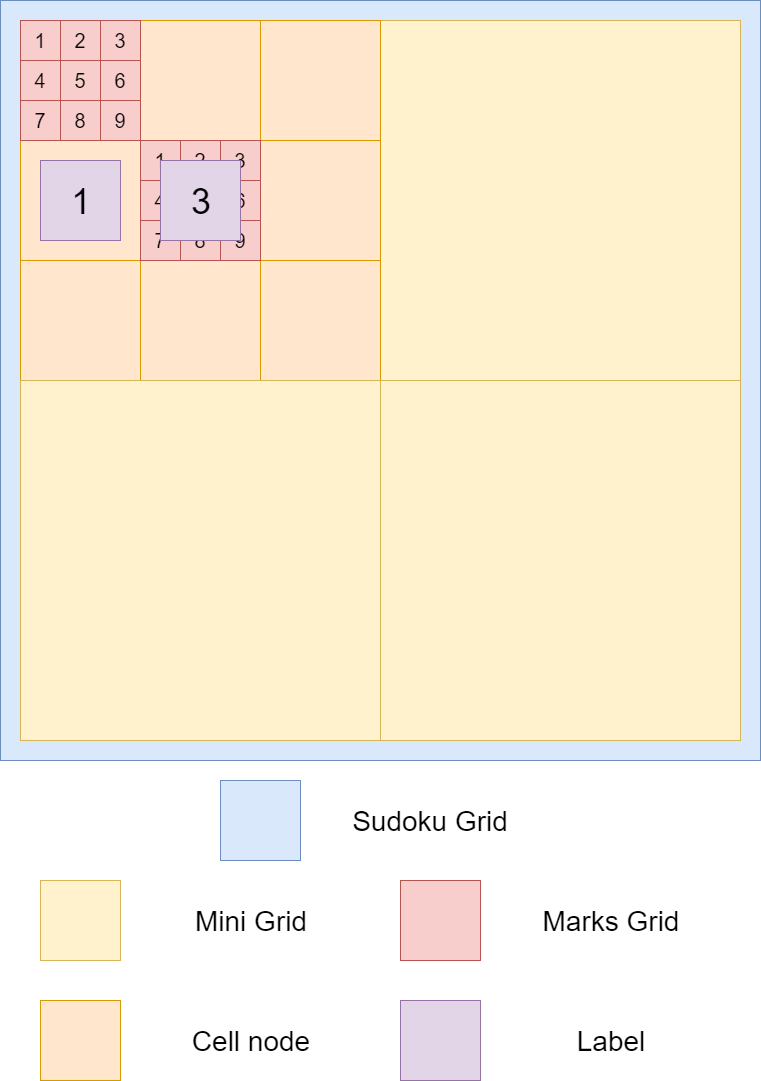

The diagram above was exported from draw.io. Its source (the exported page's mxGraphModel, read from the mxfile embedded in the PNG):
<mxGraphModel dx="1408" dy="552" grid="0" gridSize="10" guides="1" tooltips="1" connect="1" arrows="1" fold="1" page="1" pageScale="1" pageWidth="827" pageHeight="1169" math="0" shadow="0">
  <root>
    <mxCell id="0" />
    <mxCell id="1" parent="0" />
    <mxCell id="ybzE-jOW4aL0E0tktC8N-68" value="" style="whiteSpace=wrap;html=1;aspect=fixed;fillColor=#dae8fc;strokeColor=#6c8ebf;" vertex="1" parent="1">
      <mxGeometry x="40" y="40" width="760" height="760" as="geometry" />
    </mxCell>
    <mxCell id="ybzE-jOW4aL0E0tktC8N-3" value="" style="whiteSpace=wrap;html=1;aspect=fixed;" vertex="1" parent="1">
      <mxGeometry x="60" y="60" width="360" height="360" as="geometry" />
    </mxCell>
    <mxCell id="ybzE-jOW4aL0E0tktC8N-23" value="" style="whiteSpace=wrap;html=1;aspect=fixed;fillColor=#fff2cc;strokeColor=#d6b656;" vertex="1" parent="1">
      <mxGeometry x="420" y="60" width="360" height="360" as="geometry" />
    </mxCell>
    <mxCell id="ybzE-jOW4aL0E0tktC8N-25" value="" style="whiteSpace=wrap;html=1;aspect=fixed;fillColor=#ffe6cc;strokeColor=#d79b00;" vertex="1" parent="1">
      <mxGeometry x="180" y="60" width="120" height="120" as="geometry" />
    </mxCell>
    <mxCell id="ybzE-jOW4aL0E0tktC8N-26" value="" style="whiteSpace=wrap;html=1;aspect=fixed;fillColor=#ffe6cc;strokeColor=#d79b00;" vertex="1" parent="1">
      <mxGeometry x="60" y="60" width="120" height="120" as="geometry" />
    </mxCell>
    <mxCell id="ybzE-jOW4aL0E0tktC8N-27" value="" style="whiteSpace=wrap;html=1;aspect=fixed;fillColor=#ffe6cc;strokeColor=#d79b00;" vertex="1" parent="1">
      <mxGeometry x="300" y="60" width="120" height="120" as="geometry" />
    </mxCell>
    <mxCell id="ybzE-jOW4aL0E0tktC8N-28" value="" style="whiteSpace=wrap;html=1;aspect=fixed;fillColor=#ffe6cc;strokeColor=#d79b00;" vertex="1" parent="1">
      <mxGeometry x="180" y="180" width="120" height="120" as="geometry" />
    </mxCell>
    <mxCell id="ybzE-jOW4aL0E0tktC8N-29" value="" style="whiteSpace=wrap;html=1;aspect=fixed;fillColor=#ffe6cc;strokeColor=#d79b00;" vertex="1" parent="1">
      <mxGeometry x="60" y="180" width="120" height="120" as="geometry" />
    </mxCell>
    <mxCell id="ybzE-jOW4aL0E0tktC8N-30" value="" style="whiteSpace=wrap;html=1;aspect=fixed;fillColor=#ffe6cc;strokeColor=#d79b00;" vertex="1" parent="1">
      <mxGeometry x="300" y="180" width="120" height="120" as="geometry" />
    </mxCell>
    <mxCell id="ybzE-jOW4aL0E0tktC8N-31" value="" style="whiteSpace=wrap;html=1;aspect=fixed;fillColor=#ffe6cc;strokeColor=#d79b00;" vertex="1" parent="1">
      <mxGeometry x="180" y="300" width="120" height="120" as="geometry" />
    </mxCell>
    <mxCell id="ybzE-jOW4aL0E0tktC8N-32" value="" style="whiteSpace=wrap;html=1;aspect=fixed;fillColor=#ffe6cc;strokeColor=#d79b00;" vertex="1" parent="1">
      <mxGeometry x="60" y="300" width="120" height="120" as="geometry" />
    </mxCell>
    <mxCell id="ybzE-jOW4aL0E0tktC8N-33" value="" style="whiteSpace=wrap;html=1;aspect=fixed;fillColor=#ffe6cc;strokeColor=#d79b00;" vertex="1" parent="1">
      <mxGeometry x="300" y="300" width="120" height="120" as="geometry" />
    </mxCell>
    <mxCell id="ybzE-jOW4aL0E0tktC8N-34" value="" style="whiteSpace=wrap;html=1;aspect=fixed;fillColor=#fff2cc;strokeColor=#d6b656;" vertex="1" parent="1">
      <mxGeometry x="60" y="420" width="360" height="360" as="geometry" />
    </mxCell>
    <mxCell id="ybzE-jOW4aL0E0tktC8N-35" value="" style="whiteSpace=wrap;html=1;aspect=fixed;fillColor=#fff2cc;strokeColor=#d6b656;" vertex="1" parent="1">
      <mxGeometry x="420" y="420" width="360" height="360" as="geometry" />
    </mxCell>
    <mxCell id="ybzE-jOW4aL0E0tktC8N-40" value="" style="whiteSpace=wrap;html=1;aspect=fixed;fillColor=#f8cecc;strokeColor=#b85450;" vertex="1" parent="1">
      <mxGeometry x="60" y="60" width="40" height="40" as="geometry" />
    </mxCell>
    <mxCell id="ybzE-jOW4aL0E0tktC8N-41" value="" style="whiteSpace=wrap;html=1;aspect=fixed;fillColor=#f8cecc;strokeColor=#b85450;" vertex="1" parent="1">
      <mxGeometry x="100" y="60" width="40" height="40" as="geometry" />
    </mxCell>
    <mxCell id="ybzE-jOW4aL0E0tktC8N-42" value="" style="whiteSpace=wrap;html=1;aspect=fixed;fillColor=#f8cecc;strokeColor=#b85450;" vertex="1" parent="1">
      <mxGeometry x="140" y="60" width="40" height="40" as="geometry" />
    </mxCell>
    <mxCell id="ybzE-jOW4aL0E0tktC8N-43" value="" style="whiteSpace=wrap;html=1;aspect=fixed;fillColor=#f8cecc;strokeColor=#b85450;" vertex="1" parent="1">
      <mxGeometry x="60" y="100" width="40" height="40" as="geometry" />
    </mxCell>
    <mxCell id="ybzE-jOW4aL0E0tktC8N-44" value="" style="whiteSpace=wrap;html=1;aspect=fixed;fillColor=#f8cecc;strokeColor=#b85450;" vertex="1" parent="1">
      <mxGeometry x="100" y="100" width="40" height="40" as="geometry" />
    </mxCell>
    <mxCell id="ybzE-jOW4aL0E0tktC8N-45" value="" style="whiteSpace=wrap;html=1;aspect=fixed;fillColor=#f8cecc;strokeColor=#b85450;" vertex="1" parent="1">
      <mxGeometry x="140" y="100" width="40" height="40" as="geometry" />
    </mxCell>
    <mxCell id="ybzE-jOW4aL0E0tktC8N-46" value="" style="whiteSpace=wrap;html=1;aspect=fixed;fillColor=#f8cecc;strokeColor=#b85450;" vertex="1" parent="1">
      <mxGeometry x="60" y="140" width="40" height="40" as="geometry" />
    </mxCell>
    <mxCell id="ybzE-jOW4aL0E0tktC8N-47" value="" style="whiteSpace=wrap;html=1;aspect=fixed;fillColor=#f8cecc;strokeColor=#b85450;" vertex="1" parent="1">
      <mxGeometry x="100" y="140" width="40" height="40" as="geometry" />
    </mxCell>
    <mxCell id="ybzE-jOW4aL0E0tktC8N-48" value="" style="whiteSpace=wrap;html=1;aspect=fixed;fillColor=#f8cecc;strokeColor=#b85450;" vertex="1" parent="1">
      <mxGeometry x="140" y="140" width="40" height="40" as="geometry" />
    </mxCell>
    <mxCell id="ybzE-jOW4aL0E0tktC8N-49" value="" style="whiteSpace=wrap;html=1;aspect=fixed;fillColor=#f8cecc;strokeColor=#b85450;" vertex="1" parent="1">
      <mxGeometry x="180" y="180" width="40" height="40" as="geometry" />
    </mxCell>
    <mxCell id="ybzE-jOW4aL0E0tktC8N-50" value="" style="whiteSpace=wrap;html=1;aspect=fixed;fillColor=#f8cecc;strokeColor=#b85450;" vertex="1" parent="1">
      <mxGeometry x="220" y="180" width="40" height="40" as="geometry" />
    </mxCell>
    <mxCell id="ybzE-jOW4aL0E0tktC8N-51" value="" style="whiteSpace=wrap;html=1;aspect=fixed;fillColor=#f8cecc;strokeColor=#b85450;" vertex="1" parent="1">
      <mxGeometry x="260" y="180" width="40" height="40" as="geometry" />
    </mxCell>
    <mxCell id="ybzE-jOW4aL0E0tktC8N-52" value="" style="whiteSpace=wrap;html=1;aspect=fixed;fillColor=#f8cecc;strokeColor=#b85450;" vertex="1" parent="1">
      <mxGeometry x="180" y="220" width="40" height="40" as="geometry" />
    </mxCell>
    <mxCell id="ybzE-jOW4aL0E0tktC8N-53" value="" style="whiteSpace=wrap;html=1;aspect=fixed;fillColor=#f8cecc;strokeColor=#b85450;" vertex="1" parent="1">
      <mxGeometry x="220" y="220" width="40" height="40" as="geometry" />
    </mxCell>
    <mxCell id="ybzE-jOW4aL0E0tktC8N-54" value="" style="whiteSpace=wrap;html=1;aspect=fixed;fillColor=#f8cecc;strokeColor=#b85450;" vertex="1" parent="1">
      <mxGeometry x="260" y="220" width="40" height="40" as="geometry" />
    </mxCell>
    <mxCell id="ybzE-jOW4aL0E0tktC8N-55" value="" style="whiteSpace=wrap;html=1;aspect=fixed;fillColor=#f8cecc;strokeColor=#b85450;" vertex="1" parent="1">
      <mxGeometry x="180" y="260" width="40" height="40" as="geometry" />
    </mxCell>
    <mxCell id="ybzE-jOW4aL0E0tktC8N-56" value="" style="whiteSpace=wrap;html=1;aspect=fixed;fillColor=#f8cecc;strokeColor=#b85450;" vertex="1" parent="1">
      <mxGeometry x="220" y="260" width="40" height="40" as="geometry" />
    </mxCell>
    <mxCell id="ybzE-jOW4aL0E0tktC8N-57" value="" style="whiteSpace=wrap;html=1;aspect=fixed;fillColor=#f8cecc;strokeColor=#b85450;" vertex="1" parent="1">
      <mxGeometry x="260" y="260" width="40" height="40" as="geometry" />
    </mxCell>
    <mxCell id="ybzE-jOW4aL0E0tktC8N-58" value="" style="whiteSpace=wrap;html=1;aspect=fixed;fillColor=#e1d5e7;strokeColor=#9673a6;" vertex="1" parent="1">
      <mxGeometry x="80" y="200" width="80" height="80" as="geometry" />
    </mxCell>
    <mxCell id="ybzE-jOW4aL0E0tktC8N-60" value="" style="whiteSpace=wrap;html=1;aspect=fixed;fillColor=#fff2cc;strokeColor=#d6b656;" vertex="1" parent="1">
      <mxGeometry x="80" y="920" width="80" height="80" as="geometry" />
    </mxCell>
    <mxCell id="ybzE-jOW4aL0E0tktC8N-61" value="" style="whiteSpace=wrap;html=1;aspect=fixed;fillColor=#ffe6cc;strokeColor=#d79b00;" vertex="1" parent="1">
      <mxGeometry x="80" y="1040" width="80" height="80" as="geometry" />
    </mxCell>
    <mxCell id="ybzE-jOW4aL0E0tktC8N-62" value="" style="whiteSpace=wrap;html=1;aspect=fixed;fillColor=#f8cecc;strokeColor=#b85450;" vertex="1" parent="1">
      <mxGeometry x="440" y="920" width="80" height="80" as="geometry" />
    </mxCell>
    <mxCell id="ybzE-jOW4aL0E0tktC8N-63" value="" style="whiteSpace=wrap;html=1;aspect=fixed;fillColor=#e1d5e7;strokeColor=#9673a6;" vertex="1" parent="1">
      <mxGeometry x="440" y="1040" width="80" height="80" as="geometry" />
    </mxCell>
    <mxCell id="ybzE-jOW4aL0E0tktC8N-64" value="&lt;font style=&quot;font-size: 28px&quot;&gt;Mini Grid&lt;/font&gt;" style="text;html=1;strokeColor=none;fillColor=none;align=center;verticalAlign=middle;whiteSpace=wrap;rounded=0;" vertex="1" parent="1">
      <mxGeometry x="200" y="920" width="180" height="80" as="geometry" />
    </mxCell>
    <mxCell id="ybzE-jOW4aL0E0tktC8N-65" value="&lt;font style=&quot;font-size: 28px&quot;&gt;Cell node&lt;/font&gt;" style="text;html=1;strokeColor=none;fillColor=none;align=center;verticalAlign=middle;whiteSpace=wrap;rounded=0;" vertex="1" parent="1">
      <mxGeometry x="200" y="1040" width="180" height="80" as="geometry" />
    </mxCell>
    <mxCell id="ybzE-jOW4aL0E0tktC8N-66" value="&lt;font style=&quot;font-size: 28px&quot;&gt;Marks Grid&lt;/font&gt;" style="text;html=1;strokeColor=none;fillColor=none;align=center;verticalAlign=middle;whiteSpace=wrap;rounded=0;" vertex="1" parent="1">
      <mxGeometry x="560" y="920" width="180" height="80" as="geometry" />
    </mxCell>
    <mxCell id="ybzE-jOW4aL0E0tktC8N-67" value="&lt;font style=&quot;font-size: 28px&quot;&gt;Label&lt;/font&gt;" style="text;html=1;strokeColor=none;fillColor=none;align=center;verticalAlign=middle;whiteSpace=wrap;rounded=0;" vertex="1" parent="1">
      <mxGeometry x="560" y="1040" width="180" height="80" as="geometry" />
    </mxCell>
    <mxCell id="ybzE-jOW4aL0E0tktC8N-69" value="" style="whiteSpace=wrap;html=1;aspect=fixed;fillColor=#dae8fc;strokeColor=#6c8ebf;" vertex="1" parent="1">
      <mxGeometry x="260" y="820" width="80" height="80" as="geometry" />
    </mxCell>
    <mxCell id="ybzE-jOW4aL0E0tktC8N-70" value="&lt;font style=&quot;font-size: 28px&quot;&gt;Sudoku Grid&lt;/font&gt;" style="text;html=1;strokeColor=none;fillColor=none;align=center;verticalAlign=middle;whiteSpace=wrap;rounded=0;" vertex="1" parent="1">
      <mxGeometry x="380" y="820" width="180" height="80" as="geometry" />
    </mxCell>
    <mxCell id="ybzE-jOW4aL0E0tktC8N-71" value="&lt;font style=&quot;font-size: 36px&quot;&gt;1&lt;br&gt;&lt;/font&gt;" style="text;html=1;strokeColor=none;fillColor=none;align=center;verticalAlign=middle;whiteSpace=wrap;rounded=0;" vertex="1" parent="1">
      <mxGeometry x="100" y="230" width="40" height="20" as="geometry" />
    </mxCell>
    <mxCell id="ybzE-jOW4aL0E0tktC8N-73" value="&lt;font&gt;&lt;font style=&quot;font-size: 20px&quot;&gt;1&lt;/font&gt;&lt;br&gt;&lt;/font&gt;" style="text;html=1;strokeColor=none;fillColor=none;align=center;verticalAlign=middle;whiteSpace=wrap;rounded=0;" vertex="1" parent="1">
      <mxGeometry x="60" y="70" width="40" height="20" as="geometry" />
    </mxCell>
    <mxCell id="ybzE-jOW4aL0E0tktC8N-74" value="&lt;font&gt;&lt;font style=&quot;font-size: 20px&quot;&gt;2&lt;/font&gt;&lt;br&gt;&lt;/font&gt;" style="text;html=1;strokeColor=none;fillColor=none;align=center;verticalAlign=middle;whiteSpace=wrap;rounded=0;" vertex="1" parent="1">
      <mxGeometry x="100" y="70" width="40" height="20" as="geometry" />
    </mxCell>
    <mxCell id="ybzE-jOW4aL0E0tktC8N-75" value="&lt;font&gt;&lt;font style=&quot;font-size: 20px&quot;&gt;3&lt;/font&gt;&lt;br&gt;&lt;/font&gt;" style="text;html=1;strokeColor=none;fillColor=none;align=center;verticalAlign=middle;whiteSpace=wrap;rounded=0;" vertex="1" parent="1">
      <mxGeometry x="140" y="70" width="40" height="20" as="geometry" />
    </mxCell>
    <mxCell id="ybzE-jOW4aL0E0tktC8N-76" value="&lt;font&gt;&lt;font style=&quot;font-size: 20px&quot;&gt;4&lt;/font&gt;&lt;br&gt;&lt;/font&gt;" style="text;html=1;strokeColor=none;fillColor=none;align=center;verticalAlign=middle;whiteSpace=wrap;rounded=0;" vertex="1" parent="1">
      <mxGeometry x="60" y="110" width="40" height="20" as="geometry" />
    </mxCell>
    <mxCell id="ybzE-jOW4aL0E0tktC8N-77" value="&lt;font&gt;&lt;font style=&quot;font-size: 20px&quot;&gt;5&lt;/font&gt;&lt;br&gt;&lt;/font&gt;" style="text;html=1;strokeColor=none;fillColor=none;align=center;verticalAlign=middle;whiteSpace=wrap;rounded=0;" vertex="1" parent="1">
      <mxGeometry x="100" y="110" width="40" height="20" as="geometry" />
    </mxCell>
    <mxCell id="ybzE-jOW4aL0E0tktC8N-78" value="&lt;font&gt;&lt;font style=&quot;font-size: 20px&quot;&gt;6&lt;/font&gt;&lt;br&gt;&lt;/font&gt;" style="text;html=1;strokeColor=none;fillColor=none;align=center;verticalAlign=middle;whiteSpace=wrap;rounded=0;" vertex="1" parent="1">
      <mxGeometry x="140" y="110" width="40" height="20" as="geometry" />
    </mxCell>
    <mxCell id="ybzE-jOW4aL0E0tktC8N-79" value="&lt;font&gt;&lt;font style=&quot;font-size: 20px&quot;&gt;7&lt;/font&gt;&lt;br&gt;&lt;/font&gt;" style="text;html=1;strokeColor=none;fillColor=none;align=center;verticalAlign=middle;whiteSpace=wrap;rounded=0;" vertex="1" parent="1">
      <mxGeometry x="60" y="150" width="40" height="20" as="geometry" />
    </mxCell>
    <mxCell id="ybzE-jOW4aL0E0tktC8N-80" value="&lt;font&gt;&lt;font style=&quot;font-size: 20px&quot;&gt;8&lt;/font&gt;&lt;br&gt;&lt;/font&gt;" style="text;html=1;strokeColor=none;fillColor=none;align=center;verticalAlign=middle;whiteSpace=wrap;rounded=0;" vertex="1" parent="1">
      <mxGeometry x="100" y="150" width="40" height="20" as="geometry" />
    </mxCell>
    <mxCell id="ybzE-jOW4aL0E0tktC8N-81" value="&lt;font&gt;&lt;font style=&quot;font-size: 20px&quot;&gt;9&lt;/font&gt;&lt;br&gt;&lt;/font&gt;" style="text;html=1;strokeColor=none;fillColor=none;align=center;verticalAlign=middle;whiteSpace=wrap;rounded=0;" vertex="1" parent="1">
      <mxGeometry x="140" y="150" width="40" height="20" as="geometry" />
    </mxCell>
    <mxCell id="ybzE-jOW4aL0E0tktC8N-82" value="&lt;font&gt;&lt;font style=&quot;font-size: 20px&quot;&gt;1&lt;/font&gt;&lt;br&gt;&lt;/font&gt;" style="text;html=1;strokeColor=none;fillColor=none;align=center;verticalAlign=middle;whiteSpace=wrap;rounded=0;" vertex="1" parent="1">
      <mxGeometry x="180" y="190" width="40" height="20" as="geometry" />
    </mxCell>
    <mxCell id="ybzE-jOW4aL0E0tktC8N-83" value="&lt;font&gt;&lt;font style=&quot;font-size: 20px&quot;&gt;2&lt;/font&gt;&lt;br&gt;&lt;/font&gt;" style="text;html=1;strokeColor=none;fillColor=none;align=center;verticalAlign=middle;whiteSpace=wrap;rounded=0;" vertex="1" parent="1">
      <mxGeometry x="220" y="190" width="40" height="20" as="geometry" />
    </mxCell>
    <mxCell id="ybzE-jOW4aL0E0tktC8N-84" value="&lt;font&gt;&lt;font style=&quot;font-size: 20px&quot;&gt;3&lt;/font&gt;&lt;br&gt;&lt;/font&gt;" style="text;html=1;strokeColor=none;fillColor=none;align=center;verticalAlign=middle;whiteSpace=wrap;rounded=0;" vertex="1" parent="1">
      <mxGeometry x="260" y="190" width="40" height="20" as="geometry" />
    </mxCell>
    <mxCell id="ybzE-jOW4aL0E0tktC8N-85" value="&lt;font&gt;&lt;font style=&quot;font-size: 20px&quot;&gt;4&lt;/font&gt;&lt;br&gt;&lt;/font&gt;" style="text;html=1;strokeColor=none;fillColor=none;align=center;verticalAlign=middle;whiteSpace=wrap;rounded=0;" vertex="1" parent="1">
      <mxGeometry x="180" y="230" width="40" height="20" as="geometry" />
    </mxCell>
    <mxCell id="ybzE-jOW4aL0E0tktC8N-86" value="&lt;font&gt;&lt;font style=&quot;font-size: 20px&quot;&gt;5&lt;/font&gt;&lt;br&gt;&lt;/font&gt;" style="text;html=1;strokeColor=none;fillColor=none;align=center;verticalAlign=middle;whiteSpace=wrap;rounded=0;" vertex="1" parent="1">
      <mxGeometry x="220" y="230" width="40" height="20" as="geometry" />
    </mxCell>
    <mxCell id="ybzE-jOW4aL0E0tktC8N-87" value="&lt;font&gt;&lt;font style=&quot;font-size: 20px&quot;&gt;6&lt;/font&gt;&lt;br&gt;&lt;/font&gt;" style="text;html=1;strokeColor=none;fillColor=none;align=center;verticalAlign=middle;whiteSpace=wrap;rounded=0;" vertex="1" parent="1">
      <mxGeometry x="260" y="230" width="40" height="20" as="geometry" />
    </mxCell>
    <mxCell id="ybzE-jOW4aL0E0tktC8N-88" value="&lt;font&gt;&lt;font style=&quot;font-size: 20px&quot;&gt;7&lt;/font&gt;&lt;br&gt;&lt;/font&gt;" style="text;html=1;strokeColor=none;fillColor=none;align=center;verticalAlign=middle;whiteSpace=wrap;rounded=0;" vertex="1" parent="1">
      <mxGeometry x="180" y="270" width="40" height="20" as="geometry" />
    </mxCell>
    <mxCell id="ybzE-jOW4aL0E0tktC8N-89" value="&lt;font&gt;&lt;font style=&quot;font-size: 20px&quot;&gt;8&lt;/font&gt;&lt;br&gt;&lt;/font&gt;" style="text;html=1;strokeColor=none;fillColor=none;align=center;verticalAlign=middle;whiteSpace=wrap;rounded=0;" vertex="1" parent="1">
      <mxGeometry x="220" y="270" width="40" height="20" as="geometry" />
    </mxCell>
    <mxCell id="ybzE-jOW4aL0E0tktC8N-90" value="&lt;font&gt;&lt;font style=&quot;font-size: 20px&quot;&gt;9&lt;/font&gt;&lt;br&gt;&lt;/font&gt;" style="text;html=1;strokeColor=none;fillColor=none;align=center;verticalAlign=middle;whiteSpace=wrap;rounded=0;" vertex="1" parent="1">
      <mxGeometry x="260" y="270" width="40" height="20" as="geometry" />
    </mxCell>
    <mxCell id="ybzE-jOW4aL0E0tktC8N-91" value="" style="whiteSpace=wrap;html=1;aspect=fixed;fillColor=#e1d5e7;strokeColor=#9673a6;" vertex="1" parent="1">
      <mxGeometry x="200" y="200" width="80" height="80" as="geometry" />
    </mxCell>
    <mxCell id="ybzE-jOW4aL0E0tktC8N-92" value="&lt;font style=&quot;font-size: 36px&quot;&gt;3&lt;br&gt;&lt;/font&gt;" style="text;html=1;strokeColor=none;fillColor=none;align=center;verticalAlign=middle;whiteSpace=wrap;rounded=0;" vertex="1" parent="1">
      <mxGeometry x="220" y="230" width="40" height="20" as="geometry" />
    </mxCell>
  </root>
</mxGraphModel>